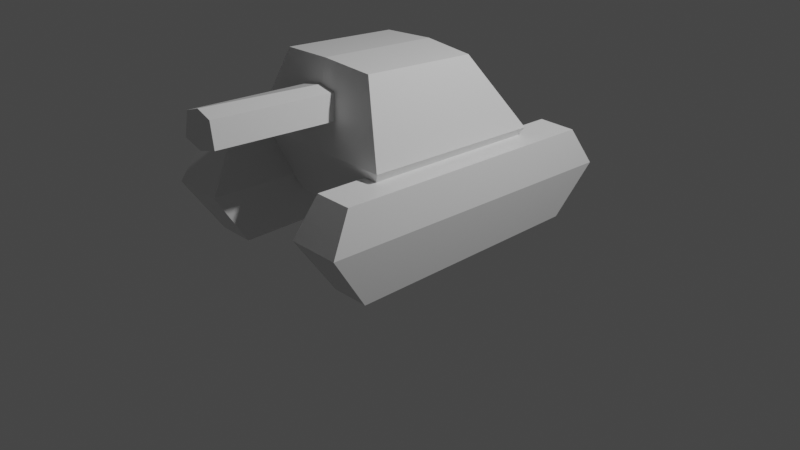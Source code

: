 # Source: Tank01.blend  (saved by Blender 2.82.7; exported with 4.5.12 LTS)
import bpy
from mathutils import Matrix  # noqa: F401  (used for matrix-valued properties, if any)

bpy.ops.wm.read_factory_settings(use_empty=True)
scene = bpy.context.scene
scene.name = 'Scene'

# ---- collections
col_collection = bpy.data.collections.new('Collection'); scene.collection.children.link(col_collection)

# ---- materials (node trees are filled in below, after node groups)
mat_material = bpy.data.materials.new('Material')
mat_material.alpha_threshold = 0.0
mat_material.use_transparent_shadow = False
mat_material.line_color = (0.0, 0.0, 0.0, 1.0)

# ---- material node trees
mat_material.use_nodes = True; mat_material.node_tree.nodes.clear()
_N = mat_material.node_tree.nodes; _L = mat_material.node_tree.links
n0 = _N.new('ShaderNodeOutputMaterial'); n0.name = 'Material Output'; n0.location = (300, 300)
n1 = _N.new('ShaderNodeBsdfPrincipled'); n1.name = 'Principled BSDF'; n1.location = (10, 300)
n1.distribution = 'GGX'
n1.subsurface_method = 'BURLEY'
n1.inputs[2].default_value = 0.4
n1.inputs[3].default_value = 1.45
n1.inputs[27].default_value = (0.0, 0.0, 0.0, 1.0)
n1.inputs[28].default_value = 1.0
_L.new(n1.outputs[0], n0.inputs[0])
n0.is_active_output = True

# ---- world
world_world = bpy.data.worlds.new('World'); scene.world = world_world
world_world.use_nodes = True; world_world.node_tree.nodes.clear()
_N = world_world.node_tree.nodes; _L = world_world.node_tree.links
n0 = _N.new('ShaderNodeOutputWorld'); n0.name = 'World Output'; n0.location = (300, 300)
n1 = _N.new('ShaderNodeBackground'); n1.name = 'Background'; n1.location = (10, 300)
n1.inputs[0].default_value = (0.05088, 0.05088, 0.05088, 1.0)
_L.new(n1.outputs[0], n0.inputs[0])
n0.is_active_output = True
world_world.color = (0.05088, 0.05088, 0.05088)
world_world.use_sun_shadow = False
world_world.sun_shadow_jitter_overblur = 0.0

# ---- cameras
cam_camera = bpy.data.cameras.new('Camera')
cam_camera.clip_end = 100.0
cam_camera.ortho_scale = 7.314

# ---- lights
light_light = bpy.data.lights.new('Light', 'POINT')
light_light.transmission_factor = 0.0
light_light.energy = 1000.0
light_light.shadow_soft_size = 0.1
light_light.shadow_maximum_resolution = 0.006
light_light.use_absolute_resolution = True

# ---- meshes
me_cube = bpy.data.meshes.new('Cube')
me_cube.from_pydata([(0.5439, 0.3736, 1.774), (0.5106, 0.61, 0.4202), (0.5439, -0.8757, 1.867), (0.5106, -0.8016, 0.4174), (0.0, 0.3929, 1.808), (0.0, 0.6239, 0.3956), (0.0, -0.8998, 1.898), (0.0, -0.8156, 0.4039), (0.656, -1.4, 0.0), (0.656, 1.2, 0.0), (0.656, 1.367, 0.9), (1.051, -1.4, 0.0), (1.051, 1.2, 0.0), (0.853, 0.8721, 0.9998), (0.0, -1.09, 1.088), (0.853, -1.067, 1.081), (0.0, 0.9027, 1.005), (0.582, -1.8, 0.6034), (0.582, 1.6, 0.5034), (1.125, 1.6, 0.5034), (1.125, -1.8, 0.6034), (0.656, -1.567, 1.0), (1.051, -1.567, 1.0), (1.051, 1.367, 0.9), (0.1812, -0.913, 1.627), (0.0, -0.9032, 1.661), (0.0, -0.9684, 1.327), (0.2356, -0.9585, 1.383), (0.1622, -2.263, 1.707), (0.0, -2.263, 1.765), (0.0, -2.268, 1.392), (0.2109, -2.268, 1.453)], [], [(0, 4, 6, 2), (15, 2, 6, 14), (5, 1, 3, 7), (13, 0, 2, 15), (16, 4, 0, 13), (18, 10, 23, 19), (19, 23, 22, 20), (20, 22, 21, 17), (9, 12, 11, 8), (5, 16, 13, 1), (1, 13, 15, 3), (21, 10, 18, 17), (3, 15, 14, 7), (11, 20, 17, 8), (12, 19, 20, 11), (9, 18, 19, 12), (8, 17, 18, 9), (23, 10, 21, 22), (31, 28, 29, 30), (26, 27, 31, 30), (24, 25, 29, 28), (27, 24, 28, 31)])
_uv = me_cube.uv_layers.new(name='UVMap')
_uv.uv.foreach_set('vector', [0.625, 0.5, 0.875, 0.5, 0.875, 0.75, 0.625, 0.75, 0.5, 0.75, 0.625, 0.75, 0.625, 1.0, 0.5, 1.0, 0.125, 0.5, 0.375, 0.5, 0.375, 0.75, 0.125, 0.75, 0.5, 0.5, 0.625, 0.5, 0.625, 0.75, 0.5, 0.75, 0.5, 0.25, 0.625, 0.25, 0.625, 0.5, 0.5, 0.5, 0.5259, 0.25, 0.625, 0.25, 0.625, 0.5, 0.5259, 0.5, 0.5259, 0.5, 0.625, 0.5, 0.625, 0.75, 0.5259, 0.75, 0.5259, 0.75, 0.625, 0.75, 0.625, 1.0, 0.5259, 1.0, 0.125, 0.5, 0.375, 0.5, 0.375, 0.75, 0.125, 0.75, 0.375, 0.25, 0.5, 0.25, 0.5, 0.5, 0.375, 0.5, 0.375, 0.5, 0.5, 0.5, 0.5, 0.75, 0.375, 0.75, 0.875, 0.75, 0.625, 0.25, 0.5259, 0.25, 0.5259, 1.0, 0.375, 0.75, 0.5, 0.75, 0.5, 1.0, 0.375, 1.0, 0.375, 0.75, 0.5259, 0.75, 0.5259, 1.0, 0.375, 1.0, 0.375, 0.5, 0.5259, 0.5, 0.5259, 0.75, 0.375, 0.75, 0.375, 0.25, 0.5259, 0.25, 0.5259, 0.5, 0.375, 0.5, 0.375, 1.0, 0.5259, 1.0, 0.5259, 0.25, 0.375, 0.25, 0.625, 0.5, 0.875, 0.5, 0.875, 0.75, 0.625, 0.75, 0.5, 0.75, 0.625, 0.75, 0.625, 1.0, 0.5, 1.0, 0.5, 1.0, 0.5, 0.75, 0.5, 0.75, 0.5, 1.0, 0.625, 0.75, 0.625, 1.0, 0.625, 1.0, 0.625, 0.75, 0.5, 0.75, 0.625, 0.75, 0.625, 0.75, 0.5, 0.75])
me_cube.materials.append(mat_material)
me_cube.use_remesh_preserve_volume = False
me_cube.use_remesh_preserve_attributes = False
me_cube.use_mirror_vertex_groups = False
me_cube.update()
me_cube.normals_split_custom_set([tuple(v) for v in zip(*[iter([0.05919, 0.07181, 0.9957, 0.05919, 0.07181, 0.9957, 0.05919, 0.07181, 0.9957, 0.05919, 0.07181, 0.9957, 0.03936, -0.97, 0.2398, 0.03936, -0.97, 0.2398, 0.03936, -0.97, 0.2398, 0.03936, -0.97, 0.2398, 0.03729, -0.001955, -0.9993, 0.03729, -0.001955, -0.9993, 0.03729, -0.001955, -0.9993, 0.03729, -0.001955, -0.9993, 0.9281, 0.02034, 0.3718, 0.9281, 0.02034, 0.3718, 0.9281, 0.02034, 0.3718, 0.9281, 0.02034, 0.3718, 0.04554, 0.8374, 0.5446, 0.04554, 0.8374, 0.5446, 0.04554, 0.8374, 0.5446, 0.04554, 0.8374, 0.5446, 0.0, 0.8624, 0.5062, 0.0, 0.8624, 0.5062, 0.0, 0.8624, 0.5062, 0.0, 0.8624, 0.5062, 0.983, 0.005791, 0.1834, 0.983, 0.005791, 0.1834, 0.983, 0.005791, 0.1834, 0.983, 0.005791, 0.1834, 0.0, -0.8624, 0.5062, 0.0, -0.8624, 0.5062, 0.0, -0.8624, 0.5062, 0.0, -0.8624, 0.5062, 0.0, 0.0, -1.0, 0.0, 0.0, -1.0, 0.0, 0.0, -1.0, 0.0, 0.0, -1.0, 0.03554, 0.9058, -0.4222, 0.03554, 0.9058, -0.4222, 0.03554, 0.9058, -0.4222, 0.03554, 0.9058, -0.4222, 0.8758, -0.01126, -0.4826, 0.8758, -0.01126, -0.4826, 0.8758, -0.01126, -0.4826, 0.8758, -0.01126, -0.4826, -0.9962, 0.0272, 0.08325, -0.983, 0.005791, 0.1834, -0.983, 0.005791, 0.1834, -0.983, 0.005791, 0.1834, 0.02704, -0.9254, -0.3781, 0.02704, -0.9254, -0.3781, 0.02704, -0.9254, -0.3781, 0.02704, -0.9254, -0.3781, 0.0, -0.8335, -0.5525, 0.0, -0.8335, -0.5525, 0.0, -0.8335, -0.5525, 0.0, -0.8335, -0.5525, 0.9912, -0.002209, -0.1325, 0.9912, -0.002209, -0.1325, 0.9912, -0.002209, -0.1325, 0.9912, -0.002209, -0.1325, 0.0, 0.783, -0.6221, 0.0, 0.783, -0.6221, 0.0, 0.783, -0.6221, 0.0, 0.783, -0.6221, -0.9912, -0.002209, -0.1325, -0.9912, -0.002209, -0.1325, -0.9912, -0.002209, -0.1325, -0.9912, -0.002209, -0.1325, -0.0546, -0.05344, 0.9971, 0.0546, -0.05344, 0.9971, 0.0546, 0.1212, 0.9911, -0.0546, 0.1212, 0.9911, -8.019e-05, -0.9999, 0.0155, -8.019e-05, -0.9999, 0.0155, -8.019e-05, -0.9999, 0.0155, -8.019e-05, -0.9999, 0.0155, 0.2546, -0.05245, -0.9656, 0.2546, -0.05245, -0.9656, 0.2546, -0.05245, -0.9656, 0.2546, -0.05245, -0.9656, 0.2624, 0.06352, 0.9629, 0.2624, 0.06352, 0.9629, 0.2624, 0.06352, 0.9629, 0.2624, 0.06352, 0.9629, 0.9791, -0.004692, 0.2033, 0.9791, -0.004692, 0.2033, 0.9791, -0.004692, 0.2033, 0.9791, -0.004692, 0.2033])] * 3)])

# ---- objects
ob_tank01 = bpy.data.objects.new('Tank01', me_cube)
ob_light = bpy.data.objects.new('Light', light_light)
ob_camera = bpy.data.objects.new('Camera', cam_camera)

# ---- transforms, parenting, visibility, modifiers, constraints
ob_tank01.location = (0.0, 0.0, 0.0)
ob_tank01.lock_rotations_4d = False
ob_tank01.empty_display_type = 'ARROWS'
ob_tank01.lineart.crease_threshold = 0.0
_m = ob_tank01.modifiers.new('Mirror', 'MIRROR')
_m.use_clip = True
ob_light.location = (4.076, 1.005, 5.904)
ob_light.rotation_euler = (0.6503, 0.05522, 1.866)
ob_light.lock_rotations_4d = False
ob_light.empty_display_type = 'ARROWS'
ob_light.color = (0.0, 0.0, 0.0, 0.0)
ob_light.lineart.crease_threshold = 0.0
ob_camera.location = (7.359, -6.926, 4.958)
ob_camera.rotation_euler = (1.109, 0.0, 0.8149)
ob_camera.lock_rotations_4d = False
ob_camera.empty_display_type = 'ARROWS'
ob_camera.color = (0.0, 0.0, 0.0, 0.0)
ob_camera.display_type = 'WIRE'
ob_camera.lineart.crease_threshold = 0.0

# ---- collection membership
col_collection.objects.link(ob_tank01)
col_collection.objects.link(ob_light)
col_collection.objects.link(ob_camera)

# ---- scene / render settings (as saved in the file)
scene.camera = ob_camera
scene.frame_start = 1; scene.frame_end = 250; scene.frame_set(1)
scene.render.engine = 'BLENDER_EEVEE_NEXT'
scene.cycles.use_denoising = False
scene.cycles.samples = 128
scene.cycles.sampling_pattern = 'TABULATED_SOBOL'
scene.cycles.use_adaptive_sampling = False
scene.cycles.use_light_tree = False
scene.view_settings.view_transform = 'Filmic'
bpy.context.view_layer.update()
